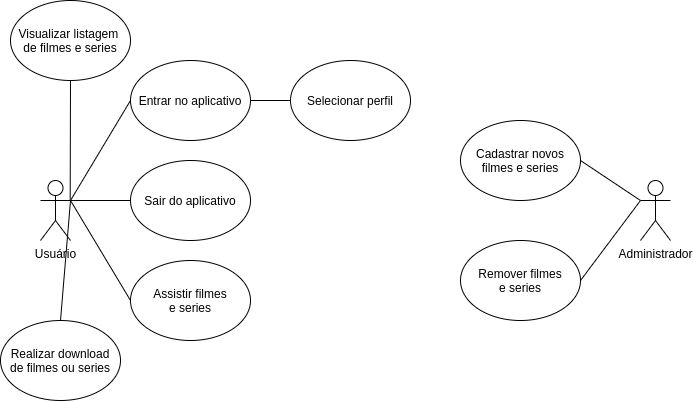

The diagram above was exported from draw.io. Its source (the exported page's mxGraphModel, read from the mxfile embedded in the PNG):
<mxGraphModel dx="3101" dy="1103" grid="1" gridSize="10" guides="1" tooltips="1" connect="1" arrows="1" fold="1" page="1" pageScale="1" pageWidth="827" pageHeight="1169" math="0" shadow="0">
  <root>
    <mxCell id="0" />
    <mxCell id="1" parent="0" />
    <mxCell id="fi0G6Gt-gCKDBYpCwlLk-57" value="Usuário" style="shape=umlActor;verticalLabelPosition=bottom;verticalAlign=top;html=1;outlineConnect=0;" vertex="1" parent="1">
      <mxGeometry x="-340" y="280" width="30" height="60" as="geometry" />
    </mxCell>
    <mxCell id="fi0G6Gt-gCKDBYpCwlLk-58" style="edgeStyle=none;rounded=0;orthogonalLoop=1;jettySize=auto;html=1;exitX=0;exitY=0.5;exitDx=0;exitDy=0;endArrow=none;endFill=0;" edge="1" parent="1" source="fi0G6Gt-gCKDBYpCwlLk-60">
      <mxGeometry relative="1" as="geometry">
        <mxPoint x="-310" y="300" as="targetPoint" />
      </mxGeometry>
    </mxCell>
    <mxCell id="fi0G6Gt-gCKDBYpCwlLk-59" style="edgeStyle=none;rounded=0;orthogonalLoop=1;jettySize=auto;html=1;exitX=1;exitY=0.5;exitDx=0;exitDy=0;entryX=0;entryY=0.5;entryDx=0;entryDy=0;endArrow=none;endFill=0;" edge="1" parent="1" source="fi0G6Gt-gCKDBYpCwlLk-60" target="fi0G6Gt-gCKDBYpCwlLk-61">
      <mxGeometry relative="1" as="geometry" />
    </mxCell>
    <mxCell id="fi0G6Gt-gCKDBYpCwlLk-60" value="Entrar no aplicativo" style="ellipse;whiteSpace=wrap;html=1;" vertex="1" parent="1">
      <mxGeometry x="-250" y="160" width="120" height="80" as="geometry" />
    </mxCell>
    <mxCell id="fi0G6Gt-gCKDBYpCwlLk-61" value="Selecionar perfil" style="ellipse;whiteSpace=wrap;html=1;" vertex="1" parent="1">
      <mxGeometry x="-90" y="160" width="120" height="80" as="geometry" />
    </mxCell>
    <mxCell id="fi0G6Gt-gCKDBYpCwlLk-62" style="rounded=0;orthogonalLoop=1;jettySize=auto;html=1;exitX=0;exitY=0.5;exitDx=0;exitDy=0;endArrow=none;endFill=0;entryX=1;entryY=0.3333333333333333;entryDx=0;entryDy=0;entryPerimeter=0;" edge="1" parent="1" source="fi0G6Gt-gCKDBYpCwlLk-63" target="fi0G6Gt-gCKDBYpCwlLk-57">
      <mxGeometry relative="1" as="geometry">
        <mxPoint x="-310" y="260" as="targetPoint" />
      </mxGeometry>
    </mxCell>
    <mxCell id="fi0G6Gt-gCKDBYpCwlLk-63" value="Sair do aplicativo" style="ellipse;whiteSpace=wrap;html=1;" vertex="1" parent="1">
      <mxGeometry x="-250" y="260" width="120" height="80" as="geometry" />
    </mxCell>
    <mxCell id="fi0G6Gt-gCKDBYpCwlLk-64" style="edgeStyle=none;rounded=0;orthogonalLoop=1;jettySize=auto;html=1;exitX=0;exitY=0.3333333333333333;exitDx=0;exitDy=0;exitPerimeter=0;entryX=1;entryY=0.5;entryDx=0;entryDy=0;endArrow=none;endFill=0;" edge="1" parent="1" source="fi0G6Gt-gCKDBYpCwlLk-65" target="fi0G6Gt-gCKDBYpCwlLk-66">
      <mxGeometry relative="1" as="geometry" />
    </mxCell>
    <mxCell id="fi0G6Gt-gCKDBYpCwlLk-65" value="Administrador" style="shape=umlActor;verticalLabelPosition=bottom;verticalAlign=top;html=1;outlineConnect=0;" vertex="1" parent="1">
      <mxGeometry x="260" y="280" width="30" height="60" as="geometry" />
    </mxCell>
    <mxCell id="fi0G6Gt-gCKDBYpCwlLk-66" value="Cadastrar novos&lt;br&gt;filmes e series" style="ellipse;whiteSpace=wrap;html=1;" vertex="1" parent="1">
      <mxGeometry x="80" y="220" width="120" height="80" as="geometry" />
    </mxCell>
    <mxCell id="fi0G6Gt-gCKDBYpCwlLk-67" style="edgeStyle=none;rounded=0;orthogonalLoop=1;jettySize=auto;html=1;exitX=1;exitY=0.5;exitDx=0;exitDy=0;entryX=0;entryY=0.3333333333333333;entryDx=0;entryDy=0;entryPerimeter=0;endArrow=none;endFill=0;" edge="1" parent="1" source="fi0G6Gt-gCKDBYpCwlLk-68" target="fi0G6Gt-gCKDBYpCwlLk-65">
      <mxGeometry relative="1" as="geometry" />
    </mxCell>
    <mxCell id="fi0G6Gt-gCKDBYpCwlLk-68" value="Remover filmes&lt;br&gt;e series" style="ellipse;whiteSpace=wrap;html=1;" vertex="1" parent="1">
      <mxGeometry x="80" y="340" width="120" height="80" as="geometry" />
    </mxCell>
    <mxCell id="fi0G6Gt-gCKDBYpCwlLk-69" style="edgeStyle=none;rounded=0;orthogonalLoop=1;jettySize=auto;html=1;exitX=0.5;exitY=1;exitDx=0;exitDy=0;endArrow=none;endFill=0;" edge="1" parent="1" source="fi0G6Gt-gCKDBYpCwlLk-70">
      <mxGeometry relative="1" as="geometry">
        <mxPoint x="-310.3103448275856" y="300" as="targetPoint" />
      </mxGeometry>
    </mxCell>
    <mxCell id="fi0G6Gt-gCKDBYpCwlLk-70" value="Visualizar listagem &lt;br&gt;de filmes e series" style="ellipse;whiteSpace=wrap;html=1;" vertex="1" parent="1">
      <mxGeometry x="-370" y="100" width="120" height="80" as="geometry" />
    </mxCell>
    <mxCell id="fi0G6Gt-gCKDBYpCwlLk-71" style="edgeStyle=none;rounded=0;orthogonalLoop=1;jettySize=auto;html=1;exitX=0;exitY=0.5;exitDx=0;exitDy=0;endArrow=none;endFill=0;" edge="1" parent="1" source="fi0G6Gt-gCKDBYpCwlLk-72">
      <mxGeometry relative="1" as="geometry">
        <mxPoint x="-310" y="300" as="targetPoint" />
      </mxGeometry>
    </mxCell>
    <mxCell id="fi0G6Gt-gCKDBYpCwlLk-72" value="Assistir filmes&lt;br&gt;e series" style="ellipse;whiteSpace=wrap;html=1;" vertex="1" parent="1">
      <mxGeometry x="-250" y="360" width="120" height="80" as="geometry" />
    </mxCell>
    <mxCell id="fi0G6Gt-gCKDBYpCwlLk-74" style="rounded=0;orthogonalLoop=1;jettySize=auto;html=1;exitX=0.5;exitY=0;exitDx=0;exitDy=0;endArrow=none;endFill=0;" edge="1" parent="1" source="fi0G6Gt-gCKDBYpCwlLk-73">
      <mxGeometry relative="1" as="geometry">
        <mxPoint x="-310" y="300" as="targetPoint" />
      </mxGeometry>
    </mxCell>
    <mxCell id="fi0G6Gt-gCKDBYpCwlLk-73" value="Realizar download&lt;br&gt;de filmes ou series" style="ellipse;whiteSpace=wrap;html=1;" vertex="1" parent="1">
      <mxGeometry x="-380" y="420" width="120" height="80" as="geometry" />
    </mxCell>
  </root>
</mxGraphModel>